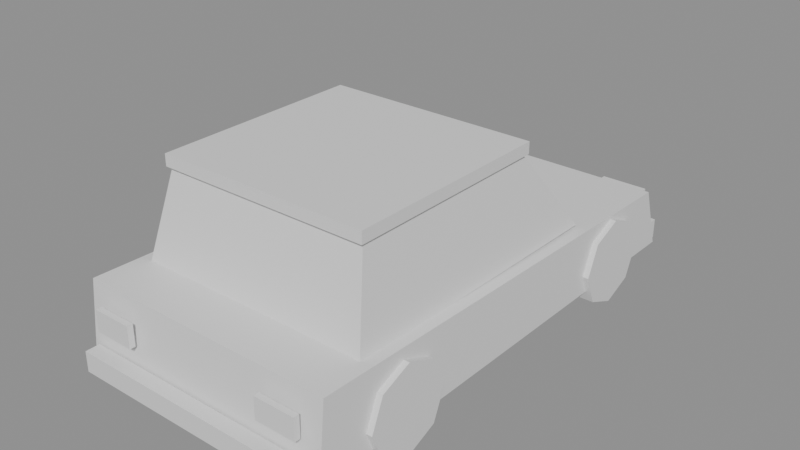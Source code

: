# Source: compact.blend  (saved by Blender 5.2.44; exported with 4.5.12 LTS)
import bpy
from mathutils import Matrix  # noqa: F401  (used for matrix-valued properties, if any)

bpy.ops.wm.read_factory_settings(use_empty=True)
scene = bpy.context.scene
scene.name = 'Scene'

# ---- materials (node trees are filled in below, after node groups)
mat_paint = bpy.data.materials.new('paint')
mat_paint.diffuse_color = (0.75, 0.15, 0.12, 1.0)
mat_glass = bpy.data.materials.new('glass')
mat_glass.diffuse_color = (0.06, 0.08, 0.1, 1.0)
mat_headlight = bpy.data.materials.new('headlight')
mat_headlight.diffuse_color = (1.0, 0.95, 0.7, 1.0)
mat_taillight = bpy.data.materials.new('taillight')
mat_taillight.diffuse_color = (0.9, 0.08, 0.08, 1.0)
mat_trim = bpy.data.materials.new('trim')
mat_trim.diffuse_color = (0.18, 0.18, 0.2, 1.0)
mat_tire = bpy.data.materials.new('tire')
mat_tire.diffuse_color = (0.04, 0.04, 0.04, 1.0)

# ---- material node trees
mat_paint.use_nodes = True; mat_paint.node_tree.nodes.clear()
_N = mat_paint.node_tree.nodes; _L = mat_paint.node_tree.links
n0 = _N.new('ShaderNodeBsdfPrincipled'); n0.name = 'Principled BSDF'; n0.location = (-200, 100)
n0.inputs[10].default_value = 0.005
n1 = _N.new('ShaderNodeOutputMaterial'); n1.name = 'Material Output'; n1.location = (200, 100)
_L.new(n0.outputs[0], n1.inputs[0])
n1.is_active_output = True
mat_glass.use_nodes = True; mat_glass.node_tree.nodes.clear()
_N = mat_glass.node_tree.nodes; _L = mat_glass.node_tree.links
n0 = _N.new('ShaderNodeBsdfPrincipled'); n0.name = 'Principled BSDF'; n0.location = (-200, 100)
n0.inputs[10].default_value = 0.005
n1 = _N.new('ShaderNodeOutputMaterial'); n1.name = 'Material Output'; n1.location = (200, 100)
_L.new(n0.outputs[0], n1.inputs[0])
n1.is_active_output = True
mat_headlight.use_nodes = True; mat_headlight.node_tree.nodes.clear()
_N = mat_headlight.node_tree.nodes; _L = mat_headlight.node_tree.links
n0 = _N.new('ShaderNodeBsdfPrincipled'); n0.name = 'Principled BSDF'; n0.location = (-200, 100)
n0.inputs[10].default_value = 0.005
n1 = _N.new('ShaderNodeOutputMaterial'); n1.name = 'Material Output'; n1.location = (200, 100)
_L.new(n0.outputs[0], n1.inputs[0])
n1.is_active_output = True
mat_taillight.use_nodes = True; mat_taillight.node_tree.nodes.clear()
_N = mat_taillight.node_tree.nodes; _L = mat_taillight.node_tree.links
n0 = _N.new('ShaderNodeBsdfPrincipled'); n0.name = 'Principled BSDF'; n0.location = (-200, 100)
n0.inputs[10].default_value = 0.005
n1 = _N.new('ShaderNodeOutputMaterial'); n1.name = 'Material Output'; n1.location = (200, 100)
_L.new(n0.outputs[0], n1.inputs[0])
n1.is_active_output = True
mat_trim.use_nodes = True; mat_trim.node_tree.nodes.clear()
_N = mat_trim.node_tree.nodes; _L = mat_trim.node_tree.links
n0 = _N.new('ShaderNodeBsdfPrincipled'); n0.name = 'Principled BSDF'; n0.location = (-200, 100)
n0.inputs[10].default_value = 0.005
n1 = _N.new('ShaderNodeOutputMaterial'); n1.name = 'Material Output'; n1.location = (200, 100)
_L.new(n0.outputs[0], n1.inputs[0])
n1.is_active_output = True
mat_tire.use_nodes = True; mat_tire.node_tree.nodes.clear()
_N = mat_tire.node_tree.nodes; _L = mat_tire.node_tree.links
n0 = _N.new('ShaderNodeBsdfPrincipled'); n0.name = 'Principled BSDF'; n0.location = (-200, 100)
n0.inputs[10].default_value = 0.005
n1 = _N.new('ShaderNodeOutputMaterial'); n1.name = 'Material Output'; n1.location = (200, 100)
_L.new(n0.outputs[0], n1.inputs[0])
n1.is_active_output = True

# ---- meshes
me_body = bpy.data.meshes.new('Body')
me_body.from_pydata([(-0.9, -1.7, -0.505), (0.9, -1.7, -0.505), (0.9, 1.7, -0.505), (-0.9, 1.7, -0.505), (-0.9, -1.65, 0.015), (0.9, -1.65, 0.015), (0.9, 1.55, -0.065), (-0.9, 1.55, -0.065), (-0.82, -1.3, -0.005), (0.82, -1.3, -0.005), (0.82, 0.75, -0.025), (-0.82, 0.75, -0.025), (-0.72, -1.15, 0.595), (0.72, -1.15, 0.595), (0.72, 0.25, 0.595), (-0.72, 0.25, 0.595), (-0.74, -1.18, 0.595), (0.74, -1.18, 0.595), (0.74, 0.28, 0.595), (-0.74, 0.28, 0.595), (-0.74, -1.18, 0.675), (0.74, -1.18, 0.675), (0.74, 0.28, 0.675), (-0.74, 0.28, 0.675), (0.45, 1.7, -0.305), (0.78, 1.7, -0.305), (0.78, 1.74, -0.305), (0.45, 1.74, -0.305), (0.45, 1.7, -0.145), (0.78, 1.7, -0.145), (0.78, 1.74, -0.145), (0.45, 1.74, -0.145), (-0.78, 1.7, -0.305), (-0.45, 1.7, -0.305), (-0.45, 1.74, -0.305), (-0.78, 1.74, -0.305), (-0.78, 1.7, -0.145), (-0.45, 1.7, -0.145), (-0.45, 1.74, -0.145), (-0.78, 1.74, -0.145), (0.5, -1.74, -0.255), (0.78, -1.74, -0.255), (0.78, -1.7, -0.255), (0.5, -1.7, -0.255), (0.5, -1.74, -0.105), (0.78, -1.74, -0.105), (0.78, -1.7, -0.105), (0.5, -1.7, -0.105), (-0.78, -1.74, -0.255), (-0.5, -1.74, -0.255), (-0.5, -1.7, -0.255), (-0.78, -1.7, -0.255), (-0.78, -1.74, -0.105), (-0.5, -1.74, -0.105), (-0.5, -1.7, -0.105), (-0.78, -1.7, -0.105), (-0.85, 1.7, -0.525), (0.85, 1.7, -0.525), (0.85, 1.8, -0.525), (-0.85, 1.8, -0.525), (-0.85, 1.7, -0.385), (0.85, 1.7, -0.385), (0.85, 1.8, -0.385), (-0.85, 1.8, -0.385), (-0.85, -1.8, -0.525), (0.85, -1.8, -0.525), (0.85, -1.7, -0.525), (-0.85, -1.7, -0.525), (-0.85, -1.8, -0.385), (0.85, -1.8, -0.385), (0.85, -1.7, -0.385), (-0.85, -1.7, -0.385)], [], [(0, 3, 2, 1), (4, 5, 6, 7), (0, 1, 5, 4), (1, 2, 6, 5), (2, 3, 7, 6), (3, 0, 4, 7), (8, 11, 10, 9), (12, 13, 14, 15), (8, 9, 13, 12), (9, 10, 14, 13), (10, 11, 15, 14), (11, 8, 12, 15), (16, 19, 18, 17), (20, 21, 22, 23), (16, 17, 21, 20), (17, 18, 22, 21), (18, 19, 23, 22), (19, 16, 20, 23), (24, 27, 26, 25), (28, 29, 30, 31), (24, 25, 29, 28), (25, 26, 30, 29), (26, 27, 31, 30), (27, 24, 28, 31), (32, 35, 34, 33), (36, 37, 38, 39), (32, 33, 37, 36), (33, 34, 38, 37), (34, 35, 39, 38), (35, 32, 36, 39), (40, 43, 42, 41), (44, 45, 46, 47), (40, 41, 45, 44), (41, 42, 46, 45), (42, 43, 47, 46), (43, 40, 44, 47), (48, 51, 50, 49), (52, 53, 54, 55), (48, 49, 53, 52), (49, 50, 54, 53), (50, 51, 55, 54), (51, 48, 52, 55), (56, 59, 58, 57), (60, 61, 62, 63), (56, 57, 61, 60), (57, 58, 62, 61), (58, 59, 63, 62), (59, 56, 60, 63), (64, 67, 66, 65), (68, 69, 70, 71), (64, 65, 69, 68), (65, 66, 70, 69), (66, 67, 71, 70), (67, 64, 68, 71)])
me_body.polygons.foreach_set('material_index', [0, 0, 0, 0, 0, 0, 1, 1, 1, 1, 1, 1, 0, 0, 0, 0, 0, 0, 2, 2, 2, 2, 2, 2, 2, 2, 2, 2, 2, 2, 3, 3, 3, 3, 3, 3, 3, 3, 3, 3, 3, 3, 4, 4, 4, 4, 4, 4, 4, 4, 4, 4, 4, 4])
me_body.materials.append(mat_paint)
me_body.materials.append(mat_glass)
me_body.materials.append(mat_headlight)
me_body.materials.append(mat_taillight)
me_body.materials.append(mat_trim)
me_body.update()
me_cylinder = bpy.data.meshes.new('Cylinder')
me_cylinder.from_pydata([(-0.14, 0.3, 6.12e-09), (0.14, 0.3, -6.12e-09), (-0.14, 0.2121, -0.2121), (0.14, 0.2121, -0.2121), (-0.14, 0.0, -0.3), (0.14, 0.0, -0.3), (-0.14, -0.2121, -0.2121), (0.14, -0.2121, -0.2121), (-0.14, -0.3, 6.12e-09), (0.14, -0.3, -6.12e-09), (-0.14, -0.2121, 0.2121), (0.14, -0.2121, 0.2121), (-0.14, 0.0, 0.3), (0.14, 0.0, 0.3), (-0.14, 0.2121, 0.2121), (0.14, 0.2121, 0.2121)], [], [(0, 1, 3, 2), (2, 3, 5, 4), (4, 5, 7, 6), (6, 7, 9, 8), (8, 9, 11, 10), (10, 11, 13, 12), (3, 1, 15, 13, 11, 9, 7, 5), (12, 13, 15, 14), (14, 15, 1, 0), (0, 2, 4, 6, 8, 10, 12, 14)])
_uv = me_cylinder.uv_layers.new(name='UVMap')
_uv.uv.foreach_set('vector', [1.0, 0.5, 1.0, 1.0, 0.875, 1.0, 0.875, 0.5, 0.875, 0.5, 0.875, 1.0, 0.75, 1.0, 0.75, 0.5, 0.75, 0.5, 0.75, 1.0, 0.625, 1.0, 0.625, 0.5, 0.625, 0.5, 0.625, 1.0, 0.5, 1.0, 0.5, 0.5, 0.5, 0.5, 0.5, 1.0, 0.375, 1.0, 0.375, 0.5, 0.375, 0.5, 0.375, 1.0, 0.25, 1.0, 0.25, 0.5, 0.4197, 0.4197, 0.25, 0.49, 0.08029, 0.4197, 0.01, 0.25, 0.08029, 0.08029, 0.25, 0.01, 0.4197, 0.08029, 0.49, 0.25, 0.25, 0.5, 0.25, 1.0, 0.125, 1.0, 0.125, 0.5, 0.125, 0.5, 0.125, 1.0, 0.0, 1.0, 0.0, 0.5, 0.75, 0.49, 0.9197, 0.4197, 0.99, 0.25, 0.9197, 0.08029, 0.75, 0.01, 0.5803, 0.08029, 0.51, 0.25, 0.5803, 0.4197])
me_cylinder.materials.append(mat_tire)
me_cylinder.update()
me_cylinder_001 = bpy.data.meshes.new('Cylinder.001')
me_cylinder_001.from_pydata([(-0.14, 0.3, 6.12e-09), (0.14, 0.3, -6.12e-09), (-0.14, 0.2121, -0.2121), (0.14, 0.2121, -0.2121), (-0.14, 0.0, -0.3), (0.14, 0.0, -0.3), (-0.14, -0.2121, -0.2121), (0.14, -0.2121, -0.2121), (-0.14, -0.3, 6.12e-09), (0.14, -0.3, -6.12e-09), (-0.14, -0.2121, 0.2121), (0.14, -0.2121, 0.2121), (-0.14, 0.0, 0.3), (0.14, 0.0, 0.3), (-0.14, 0.2121, 0.2121), (0.14, 0.2121, 0.2121)], [], [(0, 1, 3, 2), (2, 3, 5, 4), (4, 5, 7, 6), (6, 7, 9, 8), (8, 9, 11, 10), (10, 11, 13, 12), (3, 1, 15, 13, 11, 9, 7, 5), (12, 13, 15, 14), (14, 15, 1, 0), (0, 2, 4, 6, 8, 10, 12, 14)])
_uv = me_cylinder_001.uv_layers.new(name='UVMap')
_uv.uv.foreach_set('vector', [1.0, 0.5, 1.0, 1.0, 0.875, 1.0, 0.875, 0.5, 0.875, 0.5, 0.875, 1.0, 0.75, 1.0, 0.75, 0.5, 0.75, 0.5, 0.75, 1.0, 0.625, 1.0, 0.625, 0.5, 0.625, 0.5, 0.625, 1.0, 0.5, 1.0, 0.5, 0.5, 0.5, 0.5, 0.5, 1.0, 0.375, 1.0, 0.375, 0.5, 0.375, 0.5, 0.375, 1.0, 0.25, 1.0, 0.25, 0.5, 0.4197, 0.4197, 0.25, 0.49, 0.08029, 0.4197, 0.01, 0.25, 0.08029, 0.08029, 0.25, 0.01, 0.4197, 0.08029, 0.49, 0.25, 0.25, 0.5, 0.25, 1.0, 0.125, 1.0, 0.125, 0.5, 0.125, 0.5, 0.125, 1.0, 0.0, 1.0, 0.0, 0.5, 0.75, 0.49, 0.9197, 0.4197, 0.99, 0.25, 0.9197, 0.08029, 0.75, 0.01, 0.5803, 0.08029, 0.51, 0.25, 0.5803, 0.4197])
me_cylinder_001.materials.append(mat_tire)
me_cylinder_001.update()
me_cylinder_002 = bpy.data.meshes.new('Cylinder.002')
me_cylinder_002.from_pydata([(-0.14, 0.3, 6.12e-09), (0.14, 0.3, -6.12e-09), (-0.14, 0.2121, -0.2121), (0.14, 0.2121, -0.2121), (-0.14, 0.0, -0.3), (0.14, 0.0, -0.3), (-0.14, -0.2121, -0.2121), (0.14, -0.2121, -0.2121), (-0.14, -0.3, 6.12e-09), (0.14, -0.3, -6.12e-09), (-0.14, -0.2121, 0.2121), (0.14, -0.2121, 0.2121), (-0.14, 0.0, 0.3), (0.14, 0.0, 0.3), (-0.14, 0.2121, 0.2121), (0.14, 0.2121, 0.2121)], [], [(0, 1, 3, 2), (2, 3, 5, 4), (4, 5, 7, 6), (6, 7, 9, 8), (8, 9, 11, 10), (10, 11, 13, 12), (3, 1, 15, 13, 11, 9, 7, 5), (12, 13, 15, 14), (14, 15, 1, 0), (0, 2, 4, 6, 8, 10, 12, 14)])
_uv = me_cylinder_002.uv_layers.new(name='UVMap')
_uv.uv.foreach_set('vector', [1.0, 0.5, 1.0, 1.0, 0.875, 1.0, 0.875, 0.5, 0.875, 0.5, 0.875, 1.0, 0.75, 1.0, 0.75, 0.5, 0.75, 0.5, 0.75, 1.0, 0.625, 1.0, 0.625, 0.5, 0.625, 0.5, 0.625, 1.0, 0.5, 1.0, 0.5, 0.5, 0.5, 0.5, 0.5, 1.0, 0.375, 1.0, 0.375, 0.5, 0.375, 0.5, 0.375, 1.0, 0.25, 1.0, 0.25, 0.5, 0.4197, 0.4197, 0.25, 0.49, 0.08029, 0.4197, 0.01, 0.25, 0.08029, 0.08029, 0.25, 0.01, 0.4197, 0.08029, 0.49, 0.25, 0.25, 0.5, 0.25, 1.0, 0.125, 1.0, 0.125, 0.5, 0.125, 0.5, 0.125, 1.0, 0.0, 1.0, 0.0, 0.5, 0.75, 0.49, 0.9197, 0.4197, 0.99, 0.25, 0.9197, 0.08029, 0.75, 0.01, 0.5803, 0.08029, 0.51, 0.25, 0.5803, 0.4197])
me_cylinder_002.materials.append(mat_tire)
me_cylinder_002.update()
me_cylinder_003 = bpy.data.meshes.new('Cylinder.003')
me_cylinder_003.from_pydata([(-0.14, 0.3, 6.12e-09), (0.14, 0.3, -6.12e-09), (-0.14, 0.2121, -0.2121), (0.14, 0.2121, -0.2121), (-0.14, 0.0, -0.3), (0.14, 0.0, -0.3), (-0.14, -0.2121, -0.2121), (0.14, -0.2121, -0.2121), (-0.14, -0.3, 6.12e-09), (0.14, -0.3, -6.12e-09), (-0.14, -0.2121, 0.2121), (0.14, -0.2121, 0.2121), (-0.14, 0.0, 0.3), (0.14, 0.0, 0.3), (-0.14, 0.2121, 0.2121), (0.14, 0.2121, 0.2121)], [], [(0, 1, 3, 2), (2, 3, 5, 4), (4, 5, 7, 6), (6, 7, 9, 8), (8, 9, 11, 10), (10, 11, 13, 12), (3, 1, 15, 13, 11, 9, 7, 5), (12, 13, 15, 14), (14, 15, 1, 0), (0, 2, 4, 6, 8, 10, 12, 14)])
_uv = me_cylinder_003.uv_layers.new(name='UVMap')
_uv.uv.foreach_set('vector', [1.0, 0.5, 1.0, 1.0, 0.875, 1.0, 0.875, 0.5, 0.875, 0.5, 0.875, 1.0, 0.75, 1.0, 0.75, 0.5, 0.75, 0.5, 0.75, 1.0, 0.625, 1.0, 0.625, 0.5, 0.625, 0.5, 0.625, 1.0, 0.5, 1.0, 0.5, 0.5, 0.5, 0.5, 0.5, 1.0, 0.375, 1.0, 0.375, 0.5, 0.375, 0.5, 0.375, 1.0, 0.25, 1.0, 0.25, 0.5, 0.4197, 0.4197, 0.25, 0.49, 0.08029, 0.4197, 0.01, 0.25, 0.08029, 0.08029, 0.25, 0.01, 0.4197, 0.08029, 0.49, 0.25, 0.25, 0.5, 0.25, 1.0, 0.125, 1.0, 0.125, 0.5, 0.125, 0.5, 0.125, 1.0, 0.0, 1.0, 0.0, 0.5, 0.75, 0.49, 0.9197, 0.4197, 0.99, 0.25, 0.9197, 0.08029, 0.75, 0.01, 0.5803, 0.08029, 0.51, 0.25, 0.5803, 0.4197])
me_cylinder_003.materials.append(mat_tire)
me_cylinder_003.update()

# ---- objects
ob_body = bpy.data.objects.new('Body', me_body)
ob_wheel_0r = bpy.data.objects.new('Wheel_0R', me_cylinder)
ob_wheel_0l = bpy.data.objects.new('Wheel_0L', me_cylinder_001)
ob_wheel_1r = bpy.data.objects.new('Wheel_1R', me_cylinder_002)
ob_wheel_1l = bpy.data.objects.new('Wheel_1L', me_cylinder_003)

# ---- transforms, parenting, visibility, modifiers, constraints
ob_body.location = (0.0, 0.0, 0.0)
ob_wheel_0r.location = (0.8, 1.05, -0.375)
ob_wheel_0l.location = (-0.8, 1.05, -0.375)
ob_wheel_1r.location = (0.8, -1.05, -0.375)
ob_wheel_1l.location = (-0.8, -1.05, -0.375)

# ---- collection membership
scene.collection.objects.link(ob_body)
scene.collection.objects.link(ob_wheel_0r)
scene.collection.objects.link(ob_wheel_0l)
scene.collection.objects.link(ob_wheel_1r)
scene.collection.objects.link(ob_wheel_1l)

# ---- scene / render settings (as saved in the file)
scene.frame_start = 1; scene.frame_end = 250; scene.frame_set(1)
scene.render.engine = 'BLENDER_EEVEE_NEXT'
scene.render.bake_bias = 0.0
scene.render.bake_samples = 0
scene.render.compositor_device = 'GPU'
scene.eevee.use_volume_custom_range = False
scene.eevee.fast_gi_thickness_near = 0.1
scene.eevee.fast_gi_thickness_far = 0.0
scene.eevee.ray_tracing_options.screen_trace_thickness = 0.1
bpy.context.view_layer.update()

# ---- added for rendering (the .blend has no active camera and no usable light): camera, sun + grey world if the file has none
cam_auto = bpy.data.cameras.new('AutoCamera')
cam_auto.lens = 50.0
cam_auto.sensor_width = 36.0
cam_auto.clip_end = 1000.0
ob_auto_camera = bpy.data.objects.new('AutoCamera', cam_auto)
scene.collection.objects.link(ob_auto_camera)
ob_auto_camera.location = (3.9598, -4.75176, 3.16784)
ob_auto_camera.rotation_euler = (1.09748, -7.21219e-08, 0.694738)
scene.camera = ob_auto_camera
light_auto_sun = bpy.data.lights.new('AutoSun', 'SUN')
light_auto_sun.energy = 3.0
light_auto_sun.angle = 0.0523599
ob_auto_sun = bpy.data.objects.new('AutoSun', light_auto_sun)
scene.collection.objects.link(ob_auto_sun)
ob_auto_sun.rotation_euler = (0.872665, 0.174533, 0.523599)
if scene.world is None:
    world_auto = bpy.data.worlds.new('AutoWorld')
    world_auto.color = (0.3, 0.3, 0.3)
    scene.world = world_auto
bpy.context.view_layer.update()
